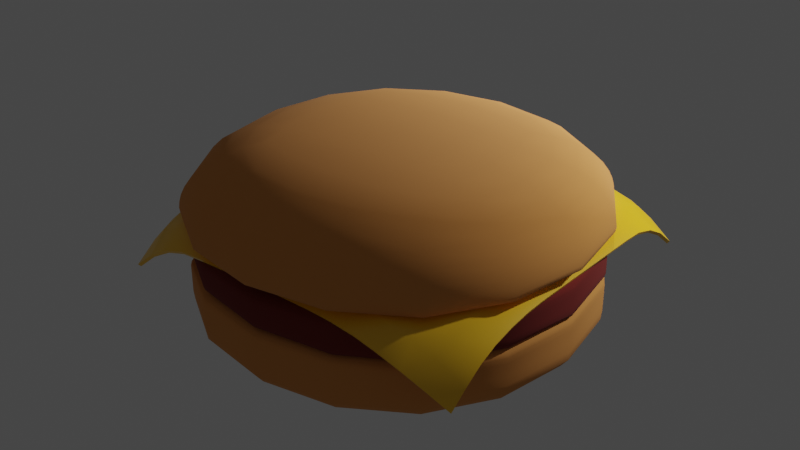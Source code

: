 # Source: hamburger.blend  (saved by Blender 2.92.15; exported with 4.5.12 LTS)
import bpy
from mathutils import Matrix  # noqa: F401  (used for matrix-valued properties, if any)

bpy.ops.wm.read_factory_settings(use_empty=True)
scene = bpy.context.scene
scene.name = 'Scene'

# ---- collections
col_collection = bpy.data.collections.new('Collection'); scene.collection.children.link(col_collection)

# ---- materials (node trees are filled in below, after node groups)
mat_bunmaterial = bpy.data.materials.new('bunMaterial')
mat_bunmaterial.use_transparent_shadow = False
mat_meatmaterial = bpy.data.materials.new('meatMaterial')
mat_meatmaterial.alpha_threshold = 0.0
mat_meatmaterial.use_transparent_shadow = False
mat_meatmaterial.line_color = (0.0, 0.0, 0.0, 1.0)
mat_cheesematerial = bpy.data.materials.new('cheeseMaterial')
mat_cheesematerial.use_transparent_shadow = False

# ---- node groups
ng_auto_smooth = bpy.data.node_groups.new('Auto Smooth', 'GeometryNodeTree')
_s = ng_auto_smooth.interface.new_socket(name='Geometry', in_out='OUTPUT', socket_type='NodeSocketGeometry')
_s = ng_auto_smooth.interface.new_socket(name='Geometry', in_out='INPUT', socket_type='NodeSocketGeometry')
_s = ng_auto_smooth.interface.new_socket(name='Angle', in_out='INPUT', socket_type='NodeSocketFloat')
_s.subtype = 'ANGLE'
_s.min_value = 0.0
_s.max_value = 3.142
ng_auto_smooth.is_modifier = True
_N = ng_auto_smooth.nodes; _L = ng_auto_smooth.links
n0 = _N.new('NodeGroupOutput'); n0.name = 'Group Output'; n0.location = (480, -100)
n1 = _N.new('NodeGroupInput'); n1.name = 'Group Input'; n1.location = (-420, -300)
n2 = _N.new('NodeGroupInput'); n2.name = 'Group Input.001'; n2.location = (-60, -100)
n3 = _N.new('GeometryNodeSetShadeSmooth'); n3.name = 'Set Shade Smooth'; n3.location = (120, -100)
n3.domain = 'EDGE'
n4 = _N.new('GeometryNodeSetShadeSmooth'); n4.name = 'Set Shade Smooth.001'; n4.location = (300, -100)
n5 = _N.new('GeometryNodeInputMeshEdgeAngle'); n5.name = 'Edge Angle'; n5.location = (-420, -220)
n6 = _N.new('GeometryNodeInputEdgeSmooth'); n6.name = 'Is Edge Smooth'; n6.location = (-60, -160)
n7 = _N.new('GeometryNodeInputShadeSmooth'); n7.name = 'Is Face Smooth'; n7.location = (-240, -340)
n8 = _N.new('FunctionNodeBooleanMath'); n8.name = 'Boolean Math'; n8.location = (-60, -220)
n9 = _N.new('FunctionNodeCompare'); n9.name = 'Compare'; n9.location = (-240, -180)
n9.operation = 'LESS_EQUAL'
_L.new(n5.outputs[0], n9.inputs[0])
_L.new(n4.outputs[0], n0.inputs[0])
_L.new(n1.outputs[1], n9.inputs[1])
_L.new(n9.outputs[0], n8.inputs[0])
_L.new(n7.outputs[0], n8.inputs[1])
_L.new(n2.outputs[0], n3.inputs[0])
_L.new(n6.outputs[0], n3.inputs[1])
_L.new(n3.outputs[0], n4.inputs[0])
_L.new(n8.outputs[0], n3.inputs[2])
n0.is_active_output = True

# ---- material node trees
mat_bunmaterial.use_nodes = True; mat_bunmaterial.node_tree.nodes.clear()
_N = mat_bunmaterial.node_tree.nodes; _L = mat_bunmaterial.node_tree.links
n0 = _N.new('ShaderNodeBsdfPrincipled'); n0.name = 'Principled BSDF'; n0.location = (10, 300)
n0.distribution = 'GGX'
n0.subsurface_method = 'BURLEY'
n0.inputs[0].default_value = (0.723, 0.2968, 0.06929, 1.0)
n0.inputs[2].default_value = 1.0
n0.inputs[3].default_value = 1.45
n0.inputs[27].default_value = (0.0, 0.0, 0.0, 1.0)
n0.inputs[28].default_value = 1.0
n1 = _N.new('ShaderNodeOutputMaterial'); n1.name = 'Material Output'; n1.location = (300, 300)
_L.new(n0.outputs[0], n1.inputs[0])
n1.is_active_output = True
mat_meatmaterial.use_nodes = True; mat_meatmaterial.node_tree.nodes.clear()
_N = mat_meatmaterial.node_tree.nodes; _L = mat_meatmaterial.node_tree.links
n0 = _N.new('ShaderNodeOutputMaterial'); n0.name = 'Material Output'; n0.location = (300, 300)
n1 = _N.new('ShaderNodeBsdfPrincipled'); n1.name = 'Principled BSDF'; n1.location = (10, 300)
n1.distribution = 'GGX'
n1.subsurface_method = 'BURLEY'
n1.inputs[0].default_value = (0.1902, 0.0167, 0.01207, 1.0)
n1.inputs[2].default_value = 1.0
n1.inputs[3].default_value = 1.45
n1.inputs[27].default_value = (0.0, 0.0, 0.0, 1.0)
n1.inputs[28].default_value = 1.0
_L.new(n1.outputs[0], n0.inputs[0])
n0.is_active_output = True
mat_cheesematerial.use_nodes = True; mat_cheesematerial.node_tree.nodes.clear()
_N = mat_cheesematerial.node_tree.nodes; _L = mat_cheesematerial.node_tree.links
n0 = _N.new('ShaderNodeBsdfPrincipled'); n0.name = 'Principled BSDF'; n0.location = (10, 300)
n0.distribution = 'GGX'
n0.subsurface_method = 'BURLEY'
n0.inputs[0].default_value = (1.0, 0.5757, 0.01585, 1.0)
n0.inputs[2].default_value = 0.2941
n0.inputs[3].default_value = 1.45
n0.inputs[27].default_value = (0.0, 0.0, 0.0, 1.0)
n0.inputs[28].default_value = 1.0
n1 = _N.new('ShaderNodeOutputMaterial'); n1.name = 'Material Output'; n1.location = (300, 300)
_L.new(n0.outputs[0], n1.inputs[0])
n1.is_active_output = True

# ---- world
world_world = bpy.data.worlds.new('World'); scene.world = world_world
world_world.use_nodes = True; world_world.node_tree.nodes.clear()
_N = world_world.node_tree.nodes; _L = world_world.node_tree.links
n0 = _N.new('ShaderNodeOutputWorld'); n0.name = 'World Output'; n0.location = (300, 300)
n1 = _N.new('ShaderNodeBackground'); n1.name = 'Background'; n1.location = (10, 300)
n1.inputs[0].default_value = (0.05088, 0.05088, 0.05088, 1.0)
_L.new(n1.outputs[0], n0.inputs[0])
n0.is_active_output = True
world_world.color = (0.05088, 0.05088, 0.05088)
world_world.use_sun_shadow = False
world_world.sun_shadow_jitter_overblur = 0.0

# ---- lights
light_point = bpy.data.lights.new('Point', 'POINT')
light_point.transmission_factor = 0.0
light_point.energy = 3000.0
light_point.shadow_soft_size = 0.25
light_point.shadow_maximum_resolution = 0.006
light_point.use_absolute_resolution = True
light_point_001 = bpy.data.lights.new('Point.001', 'POINT')
light_point_001.transmission_factor = 0.0
light_point_001.energy = 3000.0
light_point_001.shadow_soft_size = 0.25
light_point_001.shadow_maximum_resolution = 0.006
light_point_001.use_absolute_resolution = True

# ---- meshes
me_cube_002 = bpy.data.meshes.new('Cube.002')
me_cube_002.from_pydata([(-5.016, -5.016, 0.01423), (-5.016, -5.016, 1.972), (-5.016, 5.016, 0.01423), (-5.016, 5.016, 1.972), (5.016, -5.016, 0.01423), (5.016, -5.016, 1.972), (5.016, 5.016, 0.01423), (5.016, 5.016, 1.972), (-5.016, -5.016, 1.689), (-5.016, 5.016, 1.689), (5.016, 5.016, 1.689), (5.016, -5.016, 1.689), (-5.016, 5.016, 1.026), (5.016, 5.016, 1.026), (5.016, -5.016, 1.026), (-5.016, -5.016, 1.026)], [], [(8, 1, 3, 9), (9, 3, 7, 10), (10, 7, 5, 11), (11, 5, 1, 8), (2, 6, 4, 0), (7, 3, 1, 5), (14, 11, 8, 15), (13, 10, 11, 14), (12, 9, 10, 13), (15, 8, 9, 12), (0, 15, 12, 2), (2, 12, 13, 6), (6, 13, 14, 4), (4, 14, 15, 0)])
me_cube_002.polygons.foreach_set('use_smooth', [True] * 14)
_uv = me_cube_002.uv_layers.new(name='UVMap')
_uv.uv.foreach_set('vector', [0.5979, 0.0, 0.625, 0.0, 0.625, 0.25, 0.5979, 0.25, 0.5979, 0.25, 0.625, 0.25, 0.625, 0.5, 0.5979, 0.5, 0.5979, 0.5, 0.625, 0.5, 0.625, 0.75, 0.5979, 0.75, 0.5979, 0.75, 0.625, 0.75, 0.625, 1.0, 0.5979, 1.0, 0.125, 0.5, 0.375, 0.5, 0.375, 0.75, 0.125, 0.75, 0.625, 0.5, 0.875, 0.5, 0.875, 0.75, 0.625, 0.75, 0.4719, 0.75, 0.5979, 0.75, 0.5979, 1.0, 0.4719, 1.0, 0.4719, 0.5, 0.5979, 0.5, 0.5979, 0.75, 0.4719, 0.75, 0.4719, 0.25, 0.5979, 0.25, 0.5979, 0.5, 0.4719, 0.5, 0.4719, 0.0, 0.5979, 0.0, 0.5979, 0.25, 0.4719, 0.25, 0.375, 0.0, 0.4719, 0.0, 0.4719, 0.25, 0.375, 0.25, 0.375, 0.25, 0.4719, 0.25, 0.4719, 0.5, 0.375, 0.5, 0.375, 0.5, 0.4719, 0.5, 0.4719, 0.75, 0.375, 0.75, 0.375, 0.75, 0.4719, 0.75, 0.4719, 1.0, 0.375, 1.0])
me_cube_002.materials.append(mat_bunmaterial)
me_cube_002.use_remesh_fix_poles = True
me_cube_002.use_remesh_preserve_attributes = False
me_cube_002.use_mirror_vertex_groups = False
me_cube_002.update()
me_cube_003 = bpy.data.meshes.new('Cube.003')
me_cube_003.from_pydata([(-4.667, -4.411, -0.06458), (-4.67, -4.482, 0.986), (-4.667, 4.786, -0.06458), (-4.67, 4.857, 0.986), (4.667, -4.411, -0.06458), (4.67, -4.482, 0.986), (4.667, 4.786, -0.06458), (4.67, 4.857, 0.986), (-4.67, -4.482, 0.723), (-4.67, 4.857, 0.723), (4.67, 4.857, 0.723), (4.67, -4.482, 0.723), (-4.693, 4.88, 0.3512), (4.693, 4.88, 0.05043), (4.693, -4.506, 0.05043), (-4.693, -4.506, 0.3512)], [], [(8, 1, 3, 9), (9, 3, 7, 10), (10, 7, 5, 11), (11, 5, 1, 8), (2, 6, 4, 0), (7, 3, 1, 5), (14, 11, 8, 15), (13, 10, 11, 14), (12, 9, 10, 13), (15, 8, 9, 12), (0, 15, 12, 2), (2, 12, 13, 6), (6, 13, 14, 4), (4, 14, 15, 0)])
me_cube_003.polygons.foreach_set('use_smooth', [True] * 14)
_uv = me_cube_003.uv_layers.new(name='UVMap')
_uv.uv.foreach_set('vector', [0.5979, 0.0, 0.625, 0.0, 0.625, 0.25, 0.5979, 0.25, 0.5979, 0.25, 0.625, 0.25, 0.625, 0.5, 0.5979, 0.5, 0.5979, 0.5, 0.625, 0.5, 0.625, 0.75, 0.5979, 0.75, 0.5979, 0.75, 0.625, 0.75, 0.625, 1.0, 0.5979, 1.0, 0.125, 0.5, 0.375, 0.5, 0.375, 0.75, 0.125, 0.75, 0.625, 0.5, 0.875, 0.5, 0.875, 0.75, 0.625, 0.75, 0.4719, 0.75, 0.5979, 0.75, 0.5979, 1.0, 0.4719, 1.0, 0.4719, 0.5, 0.5979, 0.5, 0.5979, 0.75, 0.4719, 0.75, 0.4719, 0.25, 0.5979, 0.25, 0.5979, 0.5, 0.4719, 0.5, 0.4719, 0.0, 0.5979, 0.0, 0.5979, 0.25, 0.4719, 0.25, 0.375, 0.0, 0.4719, 0.0, 0.4719, 0.25, 0.375, 0.25, 0.375, 0.25, 0.4719, 0.25, 0.4719, 0.5, 0.375, 0.5, 0.375, 0.5, 0.4719, 0.5, 0.4719, 0.75, 0.375, 0.75, 0.375, 0.75, 0.4719, 0.75, 0.4719, 1.0, 0.375, 1.0])
me_cube_003.materials.append(mat_meatmaterial)
me_cube_003.use_remesh_fix_poles = True
me_cube_003.use_remesh_preserve_attributes = False
me_cube_003.use_mirror_vertex_groups = False
me_cube_003.update()
me_plane = bpy.data.meshes.new('Plane')
me_plane.from_pydata([(-4.073, -4.237, -1.271), (4.427, -3.852, -1.527), (-4.073, 4.35, -1.271), (4.514, 4.35, -1.271), (-4.073, 3.814, -0.8437), (-4.073, 3.277, -0.5524), (-4.073, 2.74, -0.3974), (-4.073, 2.203, -0.3696), (-4.073, 1.667, -0.3696), (-4.073, 1.13, -0.3696), (-4.073, 0.5933, -0.3696), (-4.073, 0.05658, -0.3696), (-4.073, -0.4802, -0.3696), (-4.073, -1.017, -0.3696), (-4.073, -1.554, -0.3696), (-4.073, -2.09, -0.3696), (-4.073, -2.627, -0.3974), (-4.073, -3.164, -0.5524), (-4.073, -3.701, -0.8437), (-3.537, -4.237, -0.8437), (-3.0, -4.237, -0.5524), (-2.463, -4.237, -0.3974), (-1.927, -4.237, -0.3696), (-1.39, -4.237, -0.3696), (-0.8531, -4.237, -0.3696), (-0.3163, -4.237, -0.3696), (0.2204, -4.237, -0.3696), (0.7571, -4.237, -0.3696), (1.294, -4.237, -0.3719), (1.838, -4.242, -0.3918), (2.395, -4.265, -0.4455), (2.967, -4.299, -0.5413), (3.561, -4.261, -0.7595), (4.085, -4.118, -1.097), (4.549, -3.587, -1.059), (4.584, -3.194, -0.7277), (4.573, -2.69, -0.5317), (4.54, -2.118, -0.4399), (4.52, -1.559, -0.3882), (4.514, -1.017, -0.3707), (4.514, -0.4802, -0.3696), (4.514, 0.05658, -0.3696), (4.514, 0.5933, -0.3696), (4.514, 1.13, -0.3696), (4.514, 1.667, -0.3696), (4.514, 2.203, -0.3696), (4.514, 2.74, -0.3974), (4.514, 3.277, -0.5524), (4.514, 3.814, -0.8437), (3.977, 4.35, -0.8437), (3.441, 4.35, -0.5524), (2.904, 4.35, -0.3974), (2.367, 4.35, -0.3696), (1.831, 4.35, -0.3696), (1.294, 4.35, -0.3696), (0.7571, 4.35, -0.3696), (0.2204, 4.35, -0.3696), (-0.3163, 4.35, -0.3696), (-0.8531, 4.35, -0.3696), (-1.39, 4.35, -0.3696), (-1.927, 4.35, -0.3696), (-2.463, 4.35, -0.3974), (-3.0, 4.35, -0.5524), (-3.537, 4.35, -0.8437), (-3.62, -3.748, -0.4122), (-3.656, -3.204, -0.2019), (-3.656, -2.667, -0.07433), (-3.656, -2.13, -0.05368), (-3.656, -1.594, -0.05368), (-3.656, -1.057, -0.05368), (-3.656, -0.5203, -0.05368), (-3.656, 0.01647, -0.05368), (-3.656, 0.5532, -0.05368), (-3.656, 1.09, -0.05368), (-3.656, 1.627, -0.05368), (-3.656, 2.163, -0.05368), (-3.656, 2.7, -0.06521), (-3.656, 3.237, -0.1766), (-3.649, 3.773, -0.3797), (-3.083, -3.748, -0.2161), (-3.161, -3.211, -0.09533), (-3.192, -2.668, -0.02671), (-3.192, -2.131, -0.02342), (-3.192, -1.594, -0.02342), (-3.192, -1.057, -0.02342), (-3.192, -0.5206, -0.02342), (-3.192, 0.01614, -0.02342), (-3.192, 0.5529, -0.02342), (-3.192, 1.09, -0.02342), (-3.192, 1.626, -0.02342), (-3.192, 2.163, -0.02342), (-3.192, 2.7, -0.02408), (-3.186, 3.236, -0.07911), (-3.11, 3.774, -0.2007), (-2.546, -3.748, -0.08739), (-2.624, -3.211, -0.03416), (-2.675, -2.679, -0.008897), (-2.687, -2.14, -0.005978), (-2.687, -1.603, -0.005978), (-2.687, -1.067, -0.005978), (-2.687, -0.5299, -0.005978), (-2.687, 0.006795, -0.005978), (-2.687, 0.5435, -0.005978), (-2.687, 1.08, -0.005978), (-2.687, 1.617, -0.005978), (-2.687, 2.154, -0.005978), (-2.686, 2.69, -0.006072), (-2.646, 3.236, -0.02522), (-2.573, 3.774, -0.07861), (-2.009, -3.748, -0.06356), (-2.088, -3.211, -0.02941), (-2.139, -2.679, -0.01039), (-2.148, -2.147, -0.0003746), (-2.147, -1.61, 0.0003634), (-2.147, -1.073, 0.0003634), (-2.147, -0.5365, 0.0003634), (-2.147, 0.0002259, 0.0003634), (-2.147, 0.537, 0.0003634), (-2.147, 1.074, 0.0003634), (-2.147, 1.61, 0.0003634), (-2.147, 2.147, 0.0003634), (-2.147, 2.691, -0.005515), (-2.11, 3.236, -0.02253), (-2.037, 3.774, -0.05553), (-1.473, -3.748, -0.06356), (-1.551, -3.211, -0.02941), (-1.602, -2.679, -0.01039), (-1.611, -2.147, -0.0009361), (-1.61, -1.61, 7.125e-07), (-1.61, -1.073, 7.125e-07), (-1.61, -0.5367, 7.125e-07), (-1.61, -1.184e-07, 7.125e-07), (-1.61, 0.5367, 7.125e-07), (-1.61, 1.073, 7.125e-07), (-1.61, 1.61, 7.125e-07), (-1.61, 2.147, 9.398e-06), (-1.61, 2.691, -0.005515), (-1.573, 3.236, -0.02253), (-1.5, 3.774, -0.05553), (-0.9359, -3.748, -0.06356), (-1.014, -3.211, -0.02941), (-1.065, -2.679, -0.01039), (-1.074, -2.147, -0.0009361), (-1.073, -1.61, 7.125e-07), (-1.073, -1.073, 7.125e-07), (-1.073, -0.5367, 7.125e-07), (-1.073, -1.184e-07, 7.125e-07), (-1.073, 0.5367, 7.125e-07), (-1.073, 1.073, 7.125e-07), (-1.073, 1.61, 7.125e-07), (-1.073, 2.147, 9.398e-06), (-1.073, 2.691, -0.005515), (-1.036, 3.236, -0.02253), (-0.9632, 3.774, -0.05553), (-0.3992, -3.748, -0.06356), (-0.4774, -3.211, -0.02941), (-0.5284, -2.679, -0.01039), (-0.5374, -2.147, -0.0009361), (-0.5367, -1.61, 7.125e-07), (-0.5367, -1.073, 7.125e-07), (-0.5367, -0.5367, 7.125e-07), (-0.5367, -1.184e-07, 7.125e-07), (-0.5367, 0.5367, 7.125e-07), (-0.5367, 1.073, 7.125e-07), (-0.5367, 1.61, 7.125e-07), (-0.5367, 2.147, 9.398e-06), (-0.5368, 2.691, -0.005515), (-0.4995, 3.236, -0.02253), (-0.4265, 3.774, -0.05553), (0.1376, -3.748, -0.06356), (0.05938, -3.211, -0.02941), (0.008368, -2.679, -0.01039), (-0.0006976, -2.147, -0.0009361), (-4.16e-08, -1.61, 7.125e-07), (-2.773e-08, -1.073, 7.125e-07), (-1.387e-08, -0.5367, 7.125e-07), (0.0, -1.184e-07, 7.125e-07), (1.387e-08, 0.5367, 7.125e-07), (2.773e-08, 1.073, 7.125e-07), (4.16e-08, 1.61, 7.125e-07), (3.748e-05, 2.147, 9.398e-06), (-2.121e-05, 2.691, -0.005515), (0.03728, 3.236, -0.02253), (0.1103, 3.774, -0.05553), (0.6743, -3.748, -0.06356), (0.5961, -3.211, -0.02941), (0.5451, -2.679, -0.01039), (0.536, -2.147, -0.0009361), (0.5367, -1.61, 7.125e-07), (0.5367, -1.073, 7.125e-07), (0.5367, -0.5367, 7.125e-07), (0.5367, -1.184e-07, 7.125e-07), (0.5367, 0.5367, 7.125e-07), (0.5367, 1.073, 7.125e-07), (0.5367, 1.61, 7.125e-07), (0.5368, 2.147, 9.398e-06), (0.5367, 2.691, -0.005515), (0.574, 3.236, -0.02253), (0.647, 3.774, -0.05553), (1.211, -3.748, -0.06478), (1.133, -3.211, -0.02954), (1.082, -2.679, -0.0104), (1.073, -2.147, -0.0009376), (1.073, -1.61, 7.125e-07), (1.073, -1.073, 7.125e-07), (1.073, -0.5367, 7.125e-07), (1.073, -1.184e-07, 7.125e-07), (1.073, 0.5367, 7.125e-07), (1.073, 1.073, 7.125e-07), (1.073, 1.61, 7.125e-07), (1.073, 2.147, 9.398e-06), (1.073, 2.691, -0.005515), (1.111, 3.236, -0.02253), (1.184, 3.774, -0.05553), (1.752, -3.752, -0.08038), (1.671, -3.212, -0.03766), (1.618, -2.679, -0.01217), (1.61, -2.147, -0.0009034), (1.61, -1.61, 7.125e-07), (1.61, -1.073, 7.125e-07), (1.61, -0.5367, 7.125e-07), (1.61, -1.184e-07, 7.125e-07), (1.61, 0.5367, 7.125e-07), (1.61, 1.073, 7.125e-07), (1.61, 1.61, 7.125e-07), (1.61, 2.147, 9.398e-06), (1.61, 2.691, -0.005515), (1.647, 3.236, -0.02253), (1.72, 3.774, -0.05553), (2.306, -3.772, -0.127), (2.218, -3.226, -0.07047), (2.159, -2.685, -0.02749), (2.147, -2.147, -0.003625), (2.147, -1.61, -0.0002281), (2.147, -1.073, -0.0002565), (2.147, -0.5365, -0.0002577), (2.147, 0.0002522, -0.0002577), (2.147, 0.537, -0.0002577), (2.147, 1.074, -0.0002577), (2.147, 1.61, -0.0002577), (2.147, 2.147, -0.0002203), (2.147, 2.691, -0.005515), (2.184, 3.236, -0.02253), (2.257, 3.774, -0.05553), (2.872, -3.808, -0.2069), (2.775, -3.252, -0.1282), (2.711, -2.701, -0.06176), (2.702, -2.148, -0.02526), (2.698, -1.606, -0.009875), (2.698, -1.069, -0.008552), (2.698, -0.5325, -0.008556), (2.698, 0.004262, -0.008556), (2.698, 0.541, -0.008556), (2.698, 1.078, -0.008556), (2.698, 1.614, -0.008556), (2.698, 2.151, -0.008556), (2.698, 2.688, -0.00772), (2.721, 3.236, -0.02265), (2.794, 3.774, -0.05856), (3.451, -3.799, -0.3749), (3.342, -3.279, -0.2138), (3.323, -2.716, -0.1242), (3.303, -2.153, -0.06608), (3.293, -1.602, -0.0338), (3.292, -1.064, -0.02691), (3.292, -0.5277, -0.02692), (3.292, 0.009047, -0.02692), (3.292, 0.5458, -0.02692), (3.292, 1.083, -0.02692), (3.292, 1.619, -0.02692), (3.292, 2.156, -0.02692), (3.292, 2.693, -0.02702), (3.292, 3.229, -0.04173), (3.331, 3.774, -0.1404), (3.973, -3.715, -0.6137), (3.98, -3.264, -0.3649), (3.955, -2.734, -0.2056), (3.926, -2.161, -0.1272), (3.909, -1.604, -0.08184), (3.905, -1.063, -0.0681), (3.905, -0.5267, -0.06766), (3.905, 0.009993, -0.06766), (3.905, 0.5467, -0.06766), (3.905, 1.083, -0.06766), (3.905, 1.62, -0.06766), (3.905, 2.157, -0.06766), (3.905, 2.694, -0.07383), (3.905, 3.23, -0.1649), (3.905, 3.767, -0.3307)], [], [(288, 48, 3, 49), (4, 78, 63, 2), (78, 93, 62, 63), (93, 108, 61, 62), (108, 123, 60, 61), (123, 138, 59, 60), (138, 153, 58, 59), (153, 168, 57, 58), (168, 183, 56, 57), (183, 198, 55, 56), (198, 213, 54, 55), (213, 228, 53, 54), (228, 243, 52, 53), (243, 258, 51, 52), (258, 273, 50, 51), (273, 288, 49, 50), (0, 19, 64, 18), (18, 64, 65, 17), (17, 65, 66, 16), (16, 66, 67, 15), (15, 67, 68, 14), (14, 68, 69, 13), (13, 69, 70, 12), (12, 70, 71, 11), (11, 71, 72, 10), (10, 72, 73, 9), (9, 73, 74, 8), (8, 74, 75, 7), (7, 75, 76, 6), (6, 76, 77, 5), (5, 77, 78, 4), (19, 20, 79, 64), (64, 79, 80, 65), (65, 80, 81, 66), (66, 81, 82, 67), (67, 82, 83, 68), (68, 83, 84, 69), (69, 84, 85, 70), (70, 85, 86, 71), (71, 86, 87, 72), (72, 87, 88, 73), (73, 88, 89, 74), (74, 89, 90, 75), (75, 90, 91, 76), (76, 91, 92, 77), (77, 92, 93, 78), (20, 21, 94, 79), (79, 94, 95, 80), (80, 95, 96, 81), (81, 96, 97, 82), (82, 97, 98, 83), (83, 98, 99, 84), (84, 99, 100, 85), (85, 100, 101, 86), (86, 101, 102, 87), (87, 102, 103, 88), (88, 103, 104, 89), (89, 104, 105, 90), (90, 105, 106, 91), (91, 106, 107, 92), (92, 107, 108, 93), (21, 22, 109, 94), (94, 109, 110, 95), (95, 110, 111, 96), (96, 111, 112, 97), (97, 112, 113, 98), (98, 113, 114, 99), (99, 114, 115, 100), (100, 115, 116, 101), (101, 116, 117, 102), (102, 117, 118, 103), (103, 118, 119, 104), (104, 119, 120, 105), (105, 120, 121, 106), (106, 121, 122, 107), (107, 122, 123, 108), (22, 23, 124, 109), (109, 124, 125, 110), (110, 125, 126, 111), (111, 126, 127, 112), (112, 127, 128, 113), (113, 128, 129, 114), (114, 129, 130, 115), (115, 130, 131, 116), (116, 131, 132, 117), (117, 132, 133, 118), (118, 133, 134, 119), (119, 134, 135, 120), (120, 135, 136, 121), (121, 136, 137, 122), (122, 137, 138, 123), (23, 24, 139, 124), (124, 139, 140, 125), (125, 140, 141, 126), (126, 141, 142, 127), (127, 142, 143, 128), (128, 143, 144, 129), (129, 144, 145, 130), (130, 145, 146, 131), (131, 146, 147, 132), (132, 147, 148, 133), (133, 148, 149, 134), (134, 149, 150, 135), (135, 150, 151, 136), (136, 151, 152, 137), (137, 152, 153, 138), (24, 25, 154, 139), (139, 154, 155, 140), (140, 155, 156, 141), (141, 156, 157, 142), (142, 157, 158, 143), (143, 158, 159, 144), (144, 159, 160, 145), (145, 160, 161, 146), (146, 161, 162, 147), (147, 162, 163, 148), (148, 163, 164, 149), (149, 164, 165, 150), (150, 165, 166, 151), (151, 166, 167, 152), (152, 167, 168, 153), (25, 26, 169, 154), (154, 169, 170, 155), (155, 170, 171, 156), (156, 171, 172, 157), (157, 172, 173, 158), (158, 173, 174, 159), (159, 174, 175, 160), (160, 175, 176, 161), (161, 176, 177, 162), (162, 177, 178, 163), (163, 178, 179, 164), (164, 179, 180, 165), (165, 180, 181, 166), (166, 181, 182, 167), (167, 182, 183, 168), (26, 27, 184, 169), (169, 184, 185, 170), (170, 185, 186, 171), (171, 186, 187, 172), (172, 187, 188, 173), (173, 188, 189, 174), (174, 189, 190, 175), (175, 190, 191, 176), (176, 191, 192, 177), (177, 192, 193, 178), (178, 193, 194, 179), (179, 194, 195, 180), (180, 195, 196, 181), (181, 196, 197, 182), (182, 197, 198, 183), (27, 28, 199, 184), (184, 199, 200, 185), (185, 200, 201, 186), (186, 201, 202, 187), (187, 202, 203, 188), (188, 203, 204, 189), (189, 204, 205, 190), (190, 205, 206, 191), (191, 206, 207, 192), (192, 207, 208, 193), (193, 208, 209, 194), (194, 209, 210, 195), (195, 210, 211, 196), (196, 211, 212, 197), (197, 212, 213, 198), (28, 29, 214, 199), (199, 214, 215, 200), (200, 215, 216, 201), (201, 216, 217, 202), (202, 217, 218, 203), (203, 218, 219, 204), (204, 219, 220, 205), (205, 220, 221, 206), (206, 221, 222, 207), (207, 222, 223, 208), (208, 223, 224, 209), (209, 224, 225, 210), (210, 225, 226, 211), (211, 226, 227, 212), (212, 227, 228, 213), (29, 30, 229, 214), (214, 229, 230, 215), (215, 230, 231, 216), (216, 231, 232, 217), (217, 232, 233, 218), (218, 233, 234, 219), (219, 234, 235, 220), (220, 235, 236, 221), (221, 236, 237, 222), (222, 237, 238, 223), (223, 238, 239, 224), (224, 239, 240, 225), (225, 240, 241, 226), (226, 241, 242, 227), (227, 242, 243, 228), (30, 31, 244, 229), (229, 244, 245, 230), (230, 245, 246, 231), (231, 246, 247, 232), (232, 247, 248, 233), (233, 248, 249, 234), (234, 249, 250, 235), (235, 250, 251, 236), (236, 251, 252, 237), (237, 252, 253, 238), (238, 253, 254, 239), (239, 254, 255, 240), (240, 255, 256, 241), (241, 256, 257, 242), (242, 257, 258, 243), (31, 32, 259, 244), (244, 259, 260, 245), (245, 260, 261, 246), (246, 261, 262, 247), (247, 262, 263, 248), (248, 263, 264, 249), (249, 264, 265, 250), (250, 265, 266, 251), (251, 266, 267, 252), (252, 267, 268, 253), (253, 268, 269, 254), (254, 269, 270, 255), (255, 270, 271, 256), (256, 271, 272, 257), (257, 272, 273, 258), (32, 33, 274, 259), (259, 274, 275, 260), (260, 275, 276, 261), (261, 276, 277, 262), (262, 277, 278, 263), (263, 278, 279, 264), (264, 279, 280, 265), (265, 280, 281, 266), (266, 281, 282, 267), (267, 282, 283, 268), (268, 283, 284, 269), (269, 284, 285, 270), (270, 285, 286, 271), (271, 286, 287, 272), (272, 287, 288, 273), (33, 1, 34, 274), (274, 34, 35, 275), (275, 35, 36, 276), (276, 36, 37, 277), (277, 37, 38, 278), (278, 38, 39, 279), (279, 39, 40, 280), (280, 40, 41, 281), (281, 41, 42, 282), (282, 42, 43, 283), (283, 43, 44, 284), (284, 44, 45, 285), (285, 45, 46, 286), (286, 46, 47, 287), (287, 47, 48, 288)])
me_plane.polygons.foreach_set('use_smooth', [True] * 256)
_uv = me_plane.uv_layers.new(name='UVMap')
_uv.uv.foreach_set('vector', [0.9375, 0.9375, 1.0, 0.9375, 1.0, 1.0, 0.9375, 1.0, 0.0, 0.9375, 0.0625, 0.9375, 0.0625, 1.0, 0.0, 1.0, 0.0625, 0.9375, 0.125, 0.9375, 0.125, 1.0, 0.0625, 1.0, 0.125, 0.9375, 0.1875, 0.9375, 0.1875, 1.0, 0.125, 1.0, 0.1875, 0.9375, 0.25, 0.9375, 0.25, 1.0, 0.1875, 1.0, 0.25, 0.9375, 0.3125, 0.9375, 0.3125, 1.0, 0.25, 1.0, 0.3125, 0.9375, 0.375, 0.9375, 0.375, 1.0, 0.3125, 1.0, 0.375, 0.9375, 0.4375, 0.9375, 0.4375, 1.0, 0.375, 1.0, 0.4375, 0.9375, 0.5, 0.9375, 0.5, 1.0, 0.4375, 1.0, 0.5, 0.9375, 0.5625, 0.9375, 0.5625, 1.0, 0.5, 1.0, 0.5625, 0.9375, 0.625, 0.9375, 0.625, 1.0, 0.5625, 1.0, 0.625, 0.9375, 0.6875, 0.9375, 0.6875, 1.0, 0.625, 1.0, 0.6875, 0.9375, 0.75, 0.9375, 0.75, 1.0, 0.6875, 1.0, 0.75, 0.9375, 0.8125, 0.9375, 0.8125, 1.0, 0.75, 1.0, 0.8125, 0.9375, 0.875, 0.9375, 0.875, 1.0, 0.8125, 1.0, 0.875, 0.9375, 0.9375, 0.9375, 0.9375, 1.0, 0.875, 1.0, 0.0, 0.0, 0.0625, 0.0, 0.0625, 0.0625, 0.0, 0.0625, 0.0, 0.0625, 0.0625, 0.0625, 0.0625, 0.125, 0.0, 0.125, 0.0, 0.125, 0.0625, 0.125, 0.0625, 0.1875, 0.0, 0.1875, 0.0, 0.1875, 0.0625, 0.1875, 0.0625, 0.25, 0.0, 0.25, 0.0, 0.25, 0.0625, 0.25, 0.0625, 0.3125, 0.0, 0.3125, 0.0, 0.3125, 0.0625, 0.3125, 0.0625, 0.375, 0.0, 0.375, 0.0, 0.375, 0.0625, 0.375, 0.0625, 0.4375, 0.0, 0.4375, 0.0, 0.4375, 0.0625, 0.4375, 0.0625, 0.5, 0.0, 0.5, 0.0, 0.5, 0.0625, 0.5, 0.0625, 0.5625, 0.0, 0.5625, 0.0, 0.5625, 0.0625, 0.5625, 0.0625, 0.625, 0.0, 0.625, 0.0, 0.625, 0.0625, 0.625, 0.0625, 0.6875, 0.0, 0.6875, 0.0, 0.6875, 0.0625, 0.6875, 0.0625, 0.75, 0.0, 0.75, 0.0, 0.75, 0.0625, 0.75, 0.0625, 0.8125, 0.0, 0.8125, 0.0, 0.8125, 0.0625, 0.8125, 0.0625, 0.875, 0.0, 0.875, 0.0, 0.875, 0.0625, 0.875, 0.0625, 0.9375, 0.0, 0.9375, 0.0625, 0.0, 0.125, 0.0, 0.125, 0.0625, 0.0625, 0.0625, 0.0625, 0.0625, 0.125, 0.0625, 0.125, 0.125, 0.0625, 0.125, 0.0625, 0.125, 0.125, 0.125, 0.125, 0.1875, 0.0625, 0.1875, 0.0625, 0.1875, 0.125, 0.1875, 0.125, 0.25, 0.0625, 0.25, 0.0625, 0.25, 0.125, 0.25, 0.125, 0.3125, 0.0625, 0.3125, 0.0625, 0.3125, 0.125, 0.3125, 0.125, 0.375, 0.0625, 0.375, 0.0625, 0.375, 0.125, 0.375, 0.125, 0.4375, 0.0625, 0.4375, 0.0625, 0.4375, 0.125, 0.4375, 0.125, 0.5, 0.0625, 0.5, 0.0625, 0.5, 0.125, 0.5, 0.125, 0.5625, 0.0625, 0.5625, 0.0625, 0.5625, 0.125, 0.5625, 0.125, 0.625, 0.0625, 0.625, 0.0625, 0.625, 0.125, 0.625, 0.125, 0.6875, 0.0625, 0.6875, 0.0625, 0.6875, 0.125, 0.6875, 0.125, 0.75, 0.0625, 0.75, 0.0625, 0.75, 0.125, 0.75, 0.125, 0.8125, 0.0625, 0.8125, 0.0625, 0.8125, 0.125, 0.8125, 0.125, 0.875, 0.0625, 0.875, 0.0625, 0.875, 0.125, 0.875, 0.125, 0.9375, 0.0625, 0.9375, 0.125, 0.0, 0.1875, 0.0, 0.1875, 0.0625, 0.125, 0.0625, 0.125, 0.0625, 0.1875, 0.0625, 0.1875, 0.125, 0.125, 0.125, 0.125, 0.125, 0.1875, 0.125, 0.1875, 0.1875, 0.125, 0.1875, 0.125, 0.1875, 0.1875, 0.1875, 0.1875, 0.25, 0.125, 0.25, 0.125, 0.25, 0.1875, 0.25, 0.1875, 0.3125, 0.125, 0.3125, 0.125, 0.3125, 0.1875, 0.3125, 0.1875, 0.375, 0.125, 0.375, 0.125, 0.375, 0.1875, 0.375, 0.1875, 0.4375, 0.125, 0.4375, 0.125, 0.4375, 0.1875, 0.4375, 0.1875, 0.5, 0.125, 0.5, 0.125, 0.5, 0.1875, 0.5, 0.1875, 0.5625, 0.125, 0.5625, 0.125, 0.5625, 0.1875, 0.5625, 0.1875, 0.625, 0.125, 0.625, 0.125, 0.625, 0.1875, 0.625, 0.1875, 0.6875, 0.125, 0.6875, 0.125, 0.6875, 0.1875, 0.6875, 0.1875, 0.75, 0.125, 0.75, 0.125, 0.75, 0.1875, 0.75, 0.1875, 0.8125, 0.125, 0.8125, 0.125, 0.8125, 0.1875, 0.8125, 0.1875, 0.875, 0.125, 0.875, 0.125, 0.875, 0.1875, 0.875, 0.1875, 0.9375, 0.125, 0.9375, 0.1875, 0.0, 0.25, 0.0, 0.25, 0.0625, 0.1875, 0.0625, 0.1875, 0.0625, 0.25, 0.0625, 0.25, 0.125, 0.1875, 0.125, 0.1875, 0.125, 0.25, 0.125, 0.25, 0.1875, 0.1875, 0.1875, 0.1875, 0.1875, 0.25, 0.1875, 0.25, 0.25, 0.1875, 0.25, 0.1875, 0.25, 0.25, 0.25, 0.25, 0.3125, 0.1875, 0.3125, 0.1875, 0.3125, 0.25, 0.3125, 0.25, 0.375, 0.1875, 0.375, 0.1875, 0.375, 0.25, 0.375, 0.25, 0.4375, 0.1875, 0.4375, 0.1875, 0.4375, 0.25, 0.4375, 0.25, 0.5, 0.1875, 0.5, 0.1875, 0.5, 0.25, 0.5, 0.25, 0.5625, 0.1875, 0.5625, 0.1875, 0.5625, 0.25, 0.5625, 0.25, 0.625, 0.1875, 0.625, 0.1875, 0.625, 0.25, 0.625, 0.25, 0.6875, 0.1875, 0.6875, 0.1875, 0.6875, 0.25, 0.6875, 0.25, 0.75, 0.1875, 0.75, 0.1875, 0.75, 0.25, 0.75, 0.25, 0.8125, 0.1875, 0.8125, 0.1875, 0.8125, 0.25, 0.8125, 0.25, 0.875, 0.1875, 0.875, 0.1875, 0.875, 0.25, 0.875, 0.25, 0.9375, 0.1875, 0.9375, 0.25, 0.0, 0.3125, 0.0, 0.3125, 0.0625, 0.25, 0.0625, 0.25, 0.0625, 0.3125, 0.0625, 0.3125, 0.125, 0.25, 0.125, 0.25, 0.125, 0.3125, 0.125, 0.3125, 0.1875, 0.25, 0.1875, 0.25, 0.1875, 0.3125, 0.1875, 0.3125, 0.25, 0.25, 0.25, 0.25, 0.25, 0.3125, 0.25, 0.3125, 0.3125, 0.25, 0.3125, 0.25, 0.3125, 0.3125, 0.3125, 0.3125, 0.375, 0.25, 0.375, 0.25, 0.375, 0.3125, 0.375, 0.3125, 0.4375, 0.25, 0.4375, 0.25, 0.4375, 0.3125, 0.4375, 0.3125, 0.5, 0.25, 0.5, 0.25, 0.5, 0.3125, 0.5, 0.3125, 0.5625, 0.25, 0.5625, 0.25, 0.5625, 0.3125, 0.5625, 0.3125, 0.625, 0.25, 0.625, 0.25, 0.625, 0.3125, 0.625, 0.3125, 0.6875, 0.25, 0.6875, 0.25, 0.6875, 0.3125, 0.6875, 0.3125, 0.75, 0.25, 0.75, 0.25, 0.75, 0.3125, 0.75, 0.3125, 0.8125, 0.25, 0.8125, 0.25, 0.8125, 0.3125, 0.8125, 0.3125, 0.875, 0.25, 0.875, 0.25, 0.875, 0.3125, 0.875, 0.3125, 0.9375, 0.25, 0.9375, 0.3125, 0.0, 0.375, 0.0, 0.375, 0.0625, 0.3125, 0.0625, 0.3125, 0.0625, 0.375, 0.0625, 0.375, 0.125, 0.3125, 0.125, 0.3125, 0.125, 0.375, 0.125, 0.375, 0.1875, 0.3125, 0.1875, 0.3125, 0.1875, 0.375, 0.1875, 0.375, 0.25, 0.3125, 0.25, 0.3125, 0.25, 0.375, 0.25, 0.375, 0.3125, 0.3125, 0.3125, 0.3125, 0.3125, 0.375, 0.3125, 0.375, 0.375, 0.3125, 0.375, 0.3125, 0.375, 0.375, 0.375, 0.375, 0.4375, 0.3125, 0.4375, 0.3125, 0.4375, 0.375, 0.4375, 0.375, 0.5, 0.3125, 0.5, 0.3125, 0.5, 0.375, 0.5, 0.375, 0.5625, 0.3125, 0.5625, 0.3125, 0.5625, 0.375, 0.5625, 0.375, 0.625, 0.3125, 0.625, 0.3125, 0.625, 0.375, 0.625, 0.375, 0.6875, 0.3125, 0.6875, 0.3125, 0.6875, 0.375, 0.6875, 0.375, 0.75, 0.3125, 0.75, 0.3125, 0.75, 0.375, 0.75, 0.375, 0.8125, 0.3125, 0.8125, 0.3125, 0.8125, 0.375, 0.8125, 0.375, 0.875, 0.3125, 0.875, 0.3125, 0.875, 0.375, 0.875, 0.375, 0.9375, 0.3125, 0.9375, 0.375, 0.0, 0.4375, 0.0, 0.4375, 0.0625, 0.375, 0.0625, 0.375, 0.0625, 0.4375, 0.0625, 0.4375, 0.125, 0.375, 0.125, 0.375, 0.125, 0.4375, 0.125, 0.4375, 0.1875, 0.375, 0.1875, 0.375, 0.1875, 0.4375, 0.1875, 0.4375, 0.25, 0.375, 0.25, 0.375, 0.25, 0.4375, 0.25, 0.4375, 0.3125, 0.375, 0.3125, 0.375, 0.3125, 0.4375, 0.3125, 0.4375, 0.375, 0.375, 0.375, 0.375, 0.375, 0.4375, 0.375, 0.4375, 0.4375, 0.375, 0.4375, 0.375, 0.4375, 0.4375, 0.4375, 0.4375, 0.5, 0.375, 0.5, 0.375, 0.5, 0.4375, 0.5, 0.4375, 0.5625, 0.375, 0.5625, 0.375, 0.5625, 0.4375, 0.5625, 0.4375, 0.625, 0.375, 0.625, 0.375, 0.625, 0.4375, 0.625, 0.4375, 0.6875, 0.375, 0.6875, 0.375, 0.6875, 0.4375, 0.6875, 0.4375, 0.75, 0.375, 0.75, 0.375, 0.75, 0.4375, 0.75, 0.4375, 0.8125, 0.375, 0.8125, 0.375, 0.8125, 0.4375, 0.8125, 0.4375, 0.875, 0.375, 0.875, 0.375, 0.875, 0.4375, 0.875, 0.4375, 0.9375, 0.375, 0.9375, 0.4375, 0.0, 0.5, 0.0, 0.5, 0.0625, 0.4375, 0.0625, 0.4375, 0.0625, 0.5, 0.0625, 0.5, 0.125, 0.4375, 0.125, 0.4375, 0.125, 0.5, 0.125, 0.5, 0.1875, 0.4375, 0.1875, 0.4375, 0.1875, 0.5, 0.1875, 0.5, 0.25, 0.4375, 0.25, 0.4375, 0.25, 0.5, 0.25, 0.5, 0.3125, 0.4375, 0.3125, 0.4375, 0.3125, 0.5, 0.3125, 0.5, 0.375, 0.4375, 0.375, 0.4375, 0.375, 0.5, 0.375, 0.5, 0.4375, 0.4375, 0.4375, 0.4375, 0.4375, 0.5, 0.4375, 0.5, 0.5, 0.4375, 0.5, 0.4375, 0.5, 0.5, 0.5, 0.5, 0.5625, 0.4375, 0.5625, 0.4375, 0.5625, 0.5, 0.5625, 0.5, 0.625, 0.4375, 0.625, 0.4375, 0.625, 0.5, 0.625, 0.5, 0.6875, 0.4375, 0.6875, 0.4375, 0.6875, 0.5, 0.6875, 0.5, 0.75, 0.4375, 0.75, 0.4375, 0.75, 0.5, 0.75, 0.5, 0.8125, 0.4375, 0.8125, 0.4375, 0.8125, 0.5, 0.8125, 0.5, 0.875, 0.4375, 0.875, 0.4375, 0.875, 0.5, 0.875, 0.5, 0.9375, 0.4375, 0.9375, 0.5, 0.0, 0.5625, 0.0, 0.5625, 0.0625, 0.5, 0.0625, 0.5, 0.0625, 0.5625, 0.0625, 0.5625, 0.125, 0.5, 0.125, 0.5, 0.125, 0.5625, 0.125, 0.5625, 0.1875, 0.5, 0.1875, 0.5, 0.1875, 0.5625, 0.1875, 0.5625, 0.25, 0.5, 0.25, 0.5, 0.25, 0.5625, 0.25, 0.5625, 0.3125, 0.5, 0.3125, 0.5, 0.3125, 0.5625, 0.3125, 0.5625, 0.375, 0.5, 0.375, 0.5, 0.375, 0.5625, 0.375, 0.5625, 0.4375, 0.5, 0.4375, 0.5, 0.4375, 0.5625, 0.4375, 0.5625, 0.5, 0.5, 0.5, 0.5, 0.5, 0.5625, 0.5, 0.5625, 0.5625, 0.5, 0.5625, 0.5, 0.5625, 0.5625, 0.5625, 0.5625, 0.625, 0.5, 0.625, 0.5, 0.625, 0.5625, 0.625, 0.5625, 0.6875, 0.5, 0.6875, 0.5, 0.6875, 0.5625, 0.6875, 0.5625, 0.75, 0.5, 0.75, 0.5, 0.75, 0.5625, 0.75, 0.5625, 0.8125, 0.5, 0.8125, 0.5, 0.8125, 0.5625, 0.8125, 0.5625, 0.875, 0.5, 0.875, 0.5, 0.875, 0.5625, 0.875, 0.5625, 0.9375, 0.5, 0.9375, 0.5625, 0.0, 0.625, 0.0, 0.625, 0.0625, 0.5625, 0.0625, 0.5625, 0.0625, 0.625, 0.0625, 0.625, 0.125, 0.5625, 0.125, 0.5625, 0.125, 0.625, 0.125, 0.625, 0.1875, 0.5625, 0.1875, 0.5625, 0.1875, 0.625, 0.1875, 0.625, 0.25, 0.5625, 0.25, 0.5625, 0.25, 0.625, 0.25, 0.625, 0.3125, 0.5625, 0.3125, 0.5625, 0.3125, 0.625, 0.3125, 0.625, 0.375, 0.5625, 0.375, 0.5625, 0.375, 0.625, 0.375, 0.625, 0.4375, 0.5625, 0.4375, 0.5625, 0.4375, 0.625, 0.4375, 0.625, 0.5, 0.5625, 0.5, 0.5625, 0.5, 0.625, 0.5, 0.625, 0.5625, 0.5625, 0.5625, 0.5625, 0.5625, 0.625, 0.5625, 0.625, 0.625, 0.5625, 0.625, 0.5625, 0.625, 0.625, 0.625, 0.625, 0.6875, 0.5625, 0.6875, 0.5625, 0.6875, 0.625, 0.6875, 0.625, 0.75, 0.5625, 0.75, 0.5625, 0.75, 0.625, 0.75, 0.625, 0.8125, 0.5625, 0.8125, 0.5625, 0.8125, 0.625, 0.8125, 0.625, 0.875, 0.5625, 0.875, 0.5625, 0.875, 0.625, 0.875, 0.625, 0.9375, 0.5625, 0.9375, 0.625, 0.0, 0.6875, 0.0, 0.6875, 0.0625, 0.625, 0.0625, 0.625, 0.0625, 0.6875, 0.0625, 0.6875, 0.125, 0.625, 0.125, 0.625, 0.125, 0.6875, 0.125, 0.6875, 0.1875, 0.625, 0.1875, 0.625, 0.1875, 0.6875, 0.1875, 0.6875, 0.25, 0.625, 0.25, 0.625, 0.25, 0.6875, 0.25, 0.6875, 0.3125, 0.625, 0.3125, 0.625, 0.3125, 0.6875, 0.3125, 0.6875, 0.375, 0.625, 0.375, 0.625, 0.375, 0.6875, 0.375, 0.6875, 0.4375, 0.625, 0.4375, 0.625, 0.4375, 0.6875, 0.4375, 0.6875, 0.5, 0.625, 0.5, 0.625, 0.5, 0.6875, 0.5, 0.6875, 0.5625, 0.625, 0.5625, 0.625, 0.5625, 0.6875, 0.5625, 0.6875, 0.625, 0.625, 0.625, 0.625, 0.625, 0.6875, 0.625, 0.6875, 0.6875, 0.625, 0.6875, 0.625, 0.6875, 0.6875, 0.6875, 0.6875, 0.75, 0.625, 0.75, 0.625, 0.75, 0.6875, 0.75, 0.6875, 0.8125, 0.625, 0.8125, 0.625, 0.8125, 0.6875, 0.8125, 0.6875, 0.875, 0.625, 0.875, 0.625, 0.875, 0.6875, 0.875, 0.6875, 0.9375, 0.625, 0.9375, 0.6875, 0.0, 0.75, 0.0, 0.75, 0.0625, 0.6875, 0.0625, 0.6875, 0.0625, 0.75, 0.0625, 0.75, 0.125, 0.6875, 0.125, 0.6875, 0.125, 0.75, 0.125, 0.75, 0.1875, 0.6875, 0.1875, 0.6875, 0.1875, 0.75, 0.1875, 0.75, 0.25, 0.6875, 0.25, 0.6875, 0.25, 0.75, 0.25, 0.75, 0.3125, 0.6875, 0.3125, 0.6875, 0.3125, 0.75, 0.3125, 0.75, 0.375, 0.6875, 0.375, 0.6875, 0.375, 0.75, 0.375, 0.75, 0.4375, 0.6875, 0.4375, 0.6875, 0.4375, 0.75, 0.4375, 0.75, 0.5, 0.6875, 0.5, 0.6875, 0.5, 0.75, 0.5, 0.75, 0.5625, 0.6875, 0.5625, 0.6875, 0.5625, 0.75, 0.5625, 0.75, 0.625, 0.6875, 0.625, 0.6875, 0.625, 0.75, 0.625, 0.75, 0.6875, 0.6875, 0.6875, 0.6875, 0.6875, 0.75, 0.6875, 0.75, 0.75, 0.6875, 0.75, 0.6875, 0.75, 0.75, 0.75, 0.75, 0.8125, 0.6875, 0.8125, 0.6875, 0.8125, 0.75, 0.8125, 0.75, 0.875, 0.6875, 0.875, 0.6875, 0.875, 0.75, 0.875, 0.75, 0.9375, 0.6875, 0.9375, 0.75, 0.0, 0.8125, 0.0, 0.8125, 0.0625, 0.75, 0.0625, 0.75, 0.0625, 0.8125, 0.0625, 0.8125, 0.125, 0.75, 0.125, 0.75, 0.125, 0.8125, 0.125, 0.8125, 0.1875, 0.75, 0.1875, 0.75, 0.1875, 0.8125, 0.1875, 0.8125, 0.25, 0.75, 0.25, 0.75, 0.25, 0.8125, 0.25, 0.8125, 0.3125, 0.75, 0.3125, 0.75, 0.3125, 0.8125, 0.3125, 0.8125, 0.375, 0.75, 0.375, 0.75, 0.375, 0.8125, 0.375, 0.8125, 0.4375, 0.75, 0.4375, 0.75, 0.4375, 0.8125, 0.4375, 0.8125, 0.5, 0.75, 0.5, 0.75, 0.5, 0.8125, 0.5, 0.8125, 0.5625, 0.75, 0.5625, 0.75, 0.5625, 0.8125, 0.5625, 0.8125, 0.625, 0.75, 0.625, 0.75, 0.625, 0.8125, 0.625, 0.8125, 0.6875, 0.75, 0.6875, 0.75, 0.6875, 0.8125, 0.6875, 0.8125, 0.75, 0.75, 0.75, 0.75, 0.75, 0.8125, 0.75, 0.8125, 0.8125, 0.75, 0.8125, 0.75, 0.8125, 0.8125, 0.8125, 0.8125, 0.875, 0.75, 0.875, 0.75, 0.875, 0.8125, 0.875, 0.8125, 0.9375, 0.75, 0.9375, 0.8125, 0.0, 0.875, 0.0, 0.875, 0.0625, 0.8125, 0.0625, 0.8125, 0.0625, 0.875, 0.0625, 0.875, 0.125, 0.8125, 0.125, 0.8125, 0.125, 0.875, 0.125, 0.875, 0.1875, 0.8125, 0.1875, 0.8125, 0.1875, 0.875, 0.1875, 0.875, 0.25, 0.8125, 0.25, 0.8125, 0.25, 0.875, 0.25, 0.875, 0.3125, 0.8125, 0.3125, 0.8125, 0.3125, 0.875, 0.3125, 0.875, 0.375, 0.8125, 0.375, 0.8125, 0.375, 0.875, 0.375, 0.875, 0.4375, 0.8125, 0.4375, 0.8125, 0.4375, 0.875, 0.4375, 0.875, 0.5, 0.8125, 0.5, 0.8125, 0.5, 0.875, 0.5, 0.875, 0.5625, 0.8125, 0.5625, 0.8125, 0.5625, 0.875, 0.5625, 0.875, 0.625, 0.8125, 0.625, 0.8125, 0.625, 0.875, 0.625, 0.875, 0.6875, 0.8125, 0.6875, 0.8125, 0.6875, 0.875, 0.6875, 0.875, 0.75, 0.8125, 0.75, 0.8125, 0.75, 0.875, 0.75, 0.875, 0.8125, 0.8125, 0.8125, 0.8125, 0.8125, 0.875, 0.8125, 0.875, 0.875, 0.8125, 0.875, 0.8125, 0.875, 0.875, 0.875, 0.875, 0.9375, 0.8125, 0.9375, 0.875, 0.0, 0.9375, 0.0, 0.9375, 0.0625, 0.875, 0.0625, 0.875, 0.0625, 0.9375, 0.0625, 0.9375, 0.125, 0.875, 0.125, 0.875, 0.125, 0.9375, 0.125, 0.9375, 0.1875, 0.875, 0.1875, 0.875, 0.1875, 0.9375, 0.1875, 0.9375, 0.25, 0.875, 0.25, 0.875, 0.25, 0.9375, 0.25, 0.9375, 0.3125, 0.875, 0.3125, 0.875, 0.3125, 0.9375, 0.3125, 0.9375, 0.375, 0.875, 0.375, 0.875, 0.375, 0.9375, 0.375, 0.9375, 0.4375, 0.875, 0.4375, 0.875, 0.4375, 0.9375, 0.4375, 0.9375, 0.5, 0.875, 0.5, 0.875, 0.5, 0.9375, 0.5, 0.9375, 0.5625, 0.875, 0.5625, 0.875, 0.5625, 0.9375, 0.5625, 0.9375, 0.625, 0.875, 0.625, 0.875, 0.625, 0.9375, 0.625, 0.9375, 0.6875, 0.875, 0.6875, 0.875, 0.6875, 0.9375, 0.6875, 0.9375, 0.75, 0.875, 0.75, 0.875, 0.75, 0.9375, 0.75, 0.9375, 0.8125, 0.875, 0.8125, 0.875, 0.8125, 0.9375, 0.8125, 0.9375, 0.875, 0.875, 0.875, 0.875, 0.875, 0.9375, 0.875, 0.9375, 0.9375, 0.875, 0.9375, 0.9375, 0.0, 1.0, 0.0, 1.0, 0.0625, 0.9375, 0.0625, 0.9375, 0.0625, 1.0, 0.0625, 1.0, 0.125, 0.9375, 0.125, 0.9375, 0.125, 1.0, 0.125, 1.0, 0.1875, 0.9375, 0.1875, 0.9375, 0.1875, 1.0, 0.1875, 1.0, 0.25, 0.9375, 0.25, 0.9375, 0.25, 1.0, 0.25, 1.0, 0.3125, 0.9375, 0.3125, 0.9375, 0.3125, 1.0, 0.3125, 1.0, 0.375, 0.9375, 0.375, 0.9375, 0.375, 1.0, 0.375, 1.0, 0.4375, 0.9375, 0.4375, 0.9375, 0.4375, 1.0, 0.4375, 1.0, 0.5, 0.9375, 0.5, 0.9375, 0.5, 1.0, 0.5, 1.0, 0.5625, 0.9375, 0.5625, 0.9375, 0.5625, 1.0, 0.5625, 1.0, 0.625, 0.9375, 0.625, 0.9375, 0.625, 1.0, 0.625, 1.0, 0.6875, 0.9375, 0.6875, 0.9375, 0.6875, 1.0, 0.6875, 1.0, 0.75, 0.9375, 0.75, 0.9375, 0.75, 1.0, 0.75, 1.0, 0.8125, 0.9375, 0.8125, 0.9375, 0.8125, 1.0, 0.8125, 1.0, 0.875, 0.9375, 0.875, 0.9375, 0.875, 1.0, 0.875, 1.0, 0.9375, 0.9375, 0.9375])
me_plane.materials.append(mat_cheesematerial)
me_plane.use_remesh_fix_poles = True
me_plane.use_remesh_preserve_attributes = False
me_plane.use_mirror_vertex_groups = False
me_plane.update()
me_cube_004 = bpy.data.meshes.new('Cube.004')
me_cube_004.from_pydata([(-3.519, -3.519, -0.1434), (-5.168, -5.168, 1.986), (-3.519, 3.519, -0.1434), (-5.168, 5.168, 1.986), (3.519, -3.519, -0.1434), (5.168, -5.168, 1.986), (3.519, 3.519, -0.1434), (5.168, 5.168, 1.986), (-5.182, -5.182, 1.677), (-5.182, 5.182, 1.677), (5.182, 5.182, 1.677), (5.182, -5.182, 1.677), (-5.063, 5.063, 0.9606), (5.063, 5.063, 0.9606), (5.063, -5.063, 0.9606), (-5.063, -5.063, 0.9606)], [], [(8, 1, 3, 9), (9, 3, 7, 10), (10, 7, 5, 11), (11, 5, 1, 8), (2, 6, 4, 0), (7, 3, 1, 5), (14, 11, 8, 15), (13, 10, 11, 14), (12, 9, 10, 13), (15, 8, 9, 12), (0, 15, 12, 2), (2, 12, 13, 6), (6, 13, 14, 4), (4, 14, 15, 0)])
me_cube_004.polygons.foreach_set('use_smooth', [True] * 14)
_uv = me_cube_004.uv_layers.new(name='UVMap')
_uv.uv.foreach_set('vector', [0.5979, 0.0, 0.625, 0.0, 0.625, 0.25, 0.5979, 0.25, 0.5979, 0.25, 0.625, 0.25, 0.625, 0.5, 0.5979, 0.5, 0.5979, 0.5, 0.625, 0.5, 0.625, 0.75, 0.5979, 0.75, 0.5979, 0.75, 0.625, 0.75, 0.625, 1.0, 0.5979, 1.0, 0.125, 0.5, 0.375, 0.5, 0.375, 0.75, 0.125, 0.75, 0.625, 0.5, 0.875, 0.5, 0.875, 0.75, 0.625, 0.75, 0.4719, 0.75, 0.5979, 0.75, 0.5979, 1.0, 0.4719, 1.0, 0.4719, 0.5, 0.5979, 0.5, 0.5979, 0.75, 0.4719, 0.75, 0.4719, 0.25, 0.5979, 0.25, 0.5979, 0.5, 0.4719, 0.5, 0.4719, 0.0, 0.5979, 0.0, 0.5979, 0.25, 0.4719, 0.25, 0.375, 0.0, 0.4719, 0.0, 0.4719, 0.25, 0.375, 0.25, 0.375, 0.25, 0.4719, 0.25, 0.4719, 0.5, 0.375, 0.5, 0.375, 0.5, 0.4719, 0.5, 0.4719, 0.75, 0.375, 0.75, 0.375, 0.75, 0.4719, 0.75, 0.4719, 1.0, 0.375, 1.0])
me_cube_004.materials.append(mat_bunmaterial)
me_cube_004.use_remesh_fix_poles = True
me_cube_004.use_remesh_preserve_attributes = False
me_cube_004.use_mirror_vertex_groups = False
me_cube_004.update()

# ---- objects
ob_point = bpy.data.objects.new('Point', light_point)
ob_cube = bpy.data.objects.new('Cube', me_cube_002)
ob_cube_001 = bpy.data.objects.new('Cube.001', me_cube_003)
ob_plane = bpy.data.objects.new('Plane', me_plane)
ob_cube_002 = bpy.data.objects.new('Cube.002', me_cube_004)
ob_point_001 = bpy.data.objects.new('Point.001', light_point_001)

# ---- transforms, parenting, visibility, modifiers, constraints
ob_point.location = (9.426, 8.231, 9.142)
ob_point.lineart.crease_threshold = 0.0
ob_cube.location = (0.0, 0.0, 0.0)
ob_cube.lineart.crease_threshold = 0.0
_m = ob_cube.modifiers.new('Subdivision', 'SUBSURF')
_m.uv_smooth = 'PRESERVE_CORNERS'
_m.levels = 5
ob_cube_001.location = (0.0, -0.1899, 1.758)
ob_cube_001.scale = (1.07, 1.07, 1.07)
ob_cube_001.lineart.crease_threshold = 0.0
_m = ob_cube_001.modifiers.new('Subdivision', 'SUBSURF')
_m.uv_smooth = 'PRESERVE_CORNERS'
_m.levels = 5
ob_plane.location = (0.0, 0.0, 3.041)
ob_plane.lineart.crease_threshold = 0.0
_m = ob_plane.modifiers.new('Solidify', 'SOLIDIFY')
_m.thickness = 0.08
_m = ob_plane.modifiers.new('Auto Smooth', 'NODES')
_m.node_group = ng_auto_smooth
_gi = [s.identifier for s in ng_auto_smooth.interface.items_tree if s.item_type == 'SOCKET' and s.in_out == 'INPUT']
_m[_gi[1]] = 0.5236  # Angle
ob_cube_002.location = (0.0, 0.0, 4.695)
ob_cube_002.rotation_euler = (-3.142, -0.0, 0.0)
ob_cube_002.lineart.crease_threshold = 0.0
_m = ob_cube_002.modifiers.new('Subdivision', 'SUBSURF')
_m.uv_smooth = 'PRESERVE_CORNERS'
_m.levels = 5
ob_point_001.location = (-1.293, 11.86, 9.025)
ob_point_001.lineart.crease_threshold = 0.0

# ---- collection membership
col_collection.objects.link(ob_point)
col_collection.objects.link(ob_cube)
col_collection.objects.link(ob_cube_001)
col_collection.objects.link(ob_plane)
col_collection.objects.link(ob_cube_002)
col_collection.objects.link(ob_point_001)

# ---- scene / render settings (as saved in the file)
scene.frame_start = 1; scene.frame_end = 250; scene.frame_set(0)
scene.render.engine = 'BLENDER_EEVEE_NEXT'
scene.cycles.use_denoising = False
scene.cycles.samples = 128
scene.cycles.sampling_pattern = 'TABULATED_SOBOL'
scene.cycles.use_adaptive_sampling = False
scene.cycles.use_light_tree = False
scene.view_settings.view_transform = 'Filmic'
bpy.context.view_layer.update()

# ---- added for rendering (the .blend has no active camera): camera
cam_auto = bpy.data.cameras.new('AutoCamera')
cam_auto.lens = 50.0
cam_auto.sensor_width = 36.0
cam_auto.clip_end = 1000.0
ob_auto_camera = bpy.data.objects.new('AutoCamera', cam_auto)
scene.collection.objects.link(ob_auto_camera)
ob_auto_camera.location = (14.2773, -17.1327, 13.8483)
ob_auto_camera.rotation_euler = (1.09748, -7.21219e-08, 0.694738)
scene.camera = ob_auto_camera
bpy.context.view_layer.update()
